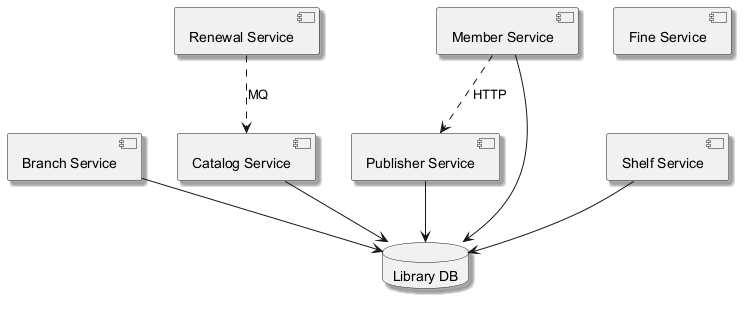

The diagram above was rendered by PlantUML. Its source (embedded in the PNG):
@startuml
skinparam shadowing true
component "Branch Service" as C_BranchService
component "Catalog Service" as C_CatalogService
component "Publisher Service" as C_PublisherService
component "Fine Service" as C_FineService
component "Renewal Service" as C_RenewalService
component "Member Service" as C_MemberService
component "Shelf Service" as C_ShelfService
database "Library DB" as DB_library
C_BranchService --> DB_library
C_CatalogService --> DB_library
C_PublisherService --> DB_library
C_MemberService --> DB_library
C_ShelfService --> DB_library
C_MemberService ..> C_PublisherService : HTTP
C_RenewalService ..> C_CatalogService : MQ
@enduml